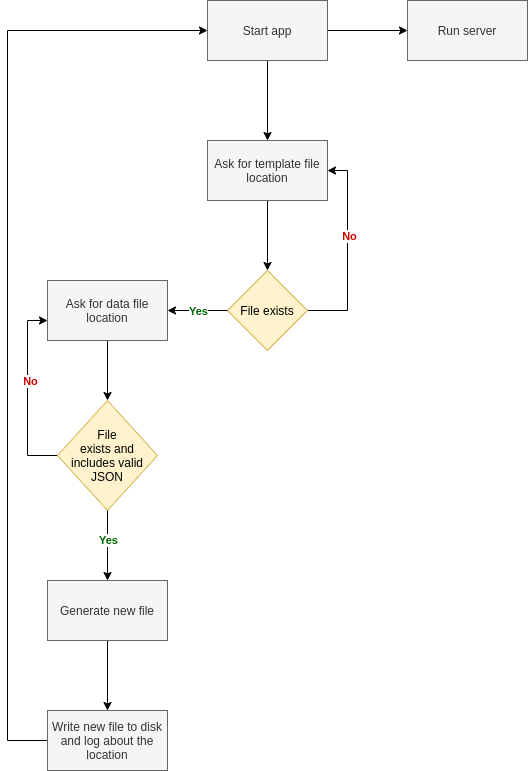

The diagram above was exported from draw.io. Its source (the exported page's mxGraphModel, read from the mxfile embedded in the PNG):
<mxGraphModel dx="1315" dy="875" grid="1" gridSize="10" guides="1" tooltips="1" connect="1" arrows="1" fold="1" page="1" pageScale="1" pageWidth="827" pageHeight="1169" math="0" shadow="0">
  <root>
    <mxCell id="WIyWlLk6GJQsqaUBKTNV-0" />
    <mxCell id="WIyWlLk6GJQsqaUBKTNV-1" parent="WIyWlLk6GJQsqaUBKTNV-0" />
    <mxCell id="Gfjzqffllpb8XOLf04O9-2" value="" style="edgeStyle=orthogonalEdgeStyle;rounded=0;orthogonalLoop=1;jettySize=auto;html=1;" edge="1" parent="WIyWlLk6GJQsqaUBKTNV-1" source="Gfjzqffllpb8XOLf04O9-0" target="Gfjzqffllpb8XOLf04O9-1">
      <mxGeometry relative="1" as="geometry" />
    </mxCell>
    <mxCell id="Gfjzqffllpb8XOLf04O9-4" value="" style="edgeStyle=orthogonalEdgeStyle;rounded=0;orthogonalLoop=1;jettySize=auto;html=1;" edge="1" parent="WIyWlLk6GJQsqaUBKTNV-1" source="Gfjzqffllpb8XOLf04O9-0" target="Gfjzqffllpb8XOLf04O9-3">
      <mxGeometry relative="1" as="geometry" />
    </mxCell>
    <mxCell id="Gfjzqffllpb8XOLf04O9-0" value="Start app" style="rounded=0;whiteSpace=wrap;html=1;fillColor=#f5f5f5;strokeColor=#666666;fontColor=#333333;" vertex="1" parent="WIyWlLk6GJQsqaUBKTNV-1">
      <mxGeometry x="280" y="40" width="120" height="60" as="geometry" />
    </mxCell>
    <mxCell id="Gfjzqffllpb8XOLf04O9-1" value="Run server" style="rounded=0;whiteSpace=wrap;html=1;fillColor=#f5f5f5;strokeColor=#666666;fontColor=#333333;" vertex="1" parent="WIyWlLk6GJQsqaUBKTNV-1">
      <mxGeometry x="480" y="40" width="120" height="60" as="geometry" />
    </mxCell>
    <mxCell id="Gfjzqffllpb8XOLf04O9-6" value="" style="edgeStyle=orthogonalEdgeStyle;rounded=0;orthogonalLoop=1;jettySize=auto;html=1;" edge="1" parent="WIyWlLk6GJQsqaUBKTNV-1" source="Gfjzqffllpb8XOLf04O9-3" target="Gfjzqffllpb8XOLf04O9-5">
      <mxGeometry relative="1" as="geometry" />
    </mxCell>
    <mxCell id="Gfjzqffllpb8XOLf04O9-3" value="Ask for template file location" style="rounded=0;whiteSpace=wrap;html=1;fillColor=#f5f5f5;strokeColor=#666666;fontColor=#333333;" vertex="1" parent="WIyWlLk6GJQsqaUBKTNV-1">
      <mxGeometry x="280" y="180" width="120" height="60" as="geometry" />
    </mxCell>
    <mxCell id="Gfjzqffllpb8XOLf04O9-8" value="" style="edgeStyle=orthogonalEdgeStyle;rounded=0;orthogonalLoop=1;jettySize=auto;html=1;entryX=1;entryY=0.5;entryDx=0;entryDy=0;" edge="1" parent="WIyWlLk6GJQsqaUBKTNV-1" source="Gfjzqffllpb8XOLf04O9-5" target="Gfjzqffllpb8XOLf04O9-3">
      <mxGeometry relative="1" as="geometry">
        <mxPoint x="420" y="210" as="targetPoint" />
        <Array as="points">
          <mxPoint x="420" y="350" />
          <mxPoint x="420" y="210" />
        </Array>
      </mxGeometry>
    </mxCell>
    <mxCell id="Gfjzqffllpb8XOLf04O9-9" value="&lt;font color=&quot;#cc0000&quot;&gt;No&lt;/font&gt;" style="edgeLabel;html=1;align=center;verticalAlign=middle;resizable=0;points=[];fontStyle=1" vertex="1" connectable="0" parent="Gfjzqffllpb8XOLf04O9-8">
      <mxGeometry x="0.1587" y="-1" relative="1" as="geometry">
        <mxPoint as="offset" />
      </mxGeometry>
    </mxCell>
    <mxCell id="Gfjzqffllpb8XOLf04O9-5" value="File exists" style="rhombus;whiteSpace=wrap;html=1;rounded=0;fillColor=#fff2cc;strokeColor=#d6b656;" vertex="1" parent="WIyWlLk6GJQsqaUBKTNV-1">
      <mxGeometry x="300" y="310" width="80" height="80" as="geometry" />
    </mxCell>
    <mxCell id="Gfjzqffllpb8XOLf04O9-13" value="" style="edgeStyle=orthogonalEdgeStyle;rounded=0;orthogonalLoop=1;jettySize=auto;html=1;" edge="1" parent="WIyWlLk6GJQsqaUBKTNV-1" source="Gfjzqffllpb8XOLf04O9-10" target="Gfjzqffllpb8XOLf04O9-12">
      <mxGeometry relative="1" as="geometry" />
    </mxCell>
    <mxCell id="Gfjzqffllpb8XOLf04O9-10" value="Ask for data file location" style="whiteSpace=wrap;html=1;rounded=0;fillColor=#f5f5f5;strokeColor=#666666;fontColor=#333333;" vertex="1" parent="WIyWlLk6GJQsqaUBKTNV-1">
      <mxGeometry x="120" y="320" width="120" height="60" as="geometry" />
    </mxCell>
    <mxCell id="Gfjzqffllpb8XOLf04O9-21" value="" style="edgeStyle=orthogonalEdgeStyle;rounded=0;orthogonalLoop=1;jettySize=auto;html=1;entryX=0;entryY=0.667;entryDx=0;entryDy=0;entryPerimeter=0;" edge="1" parent="WIyWlLk6GJQsqaUBKTNV-1" source="Gfjzqffllpb8XOLf04O9-12" target="Gfjzqffllpb8XOLf04O9-10">
      <mxGeometry relative="1" as="geometry">
        <mxPoint x="110" y="360" as="targetPoint" />
        <Array as="points">
          <mxPoint x="100" y="495" />
          <mxPoint x="100" y="360" />
        </Array>
      </mxGeometry>
    </mxCell>
    <mxCell id="Gfjzqffllpb8XOLf04O9-24" value="&lt;font color=&quot;#cc0000&quot;&gt;&lt;b&gt;No&lt;/b&gt;&lt;/font&gt;" style="edgeLabel;html=1;align=center;verticalAlign=middle;resizable=0;points=[];" vertex="1" connectable="0" parent="Gfjzqffllpb8XOLf04O9-21">
      <mxGeometry x="0.1325" y="-2" relative="1" as="geometry">
        <mxPoint as="offset" />
      </mxGeometry>
    </mxCell>
    <mxCell id="Gfjzqffllpb8XOLf04O9-12" value="File&lt;br&gt;&amp;nbsp;exists and &lt;br&gt;includes valid&lt;br&gt;JSON" style="rhombus;whiteSpace=wrap;html=1;rounded=0;fillColor=#fff2cc;strokeColor=#d6b656;" vertex="1" parent="WIyWlLk6GJQsqaUBKTNV-1">
      <mxGeometry x="130" y="440" width="100" height="110" as="geometry" />
    </mxCell>
    <mxCell id="Gfjzqffllpb8XOLf04O9-32" value="" style="edgeStyle=orthogonalEdgeStyle;rounded=0;orthogonalLoop=1;jettySize=auto;html=1;" edge="1" parent="WIyWlLk6GJQsqaUBKTNV-1" source="Gfjzqffllpb8XOLf04O9-27">
      <mxGeometry relative="1" as="geometry">
        <mxPoint x="180" y="750" as="targetPoint" />
      </mxGeometry>
    </mxCell>
    <mxCell id="Gfjzqffllpb8XOLf04O9-27" value="Generate new file" style="whiteSpace=wrap;html=1;rounded=0;fillColor=#f5f5f5;strokeColor=#666666;fontColor=#333333;" vertex="1" parent="WIyWlLk6GJQsqaUBKTNV-1">
      <mxGeometry x="120" y="620" width="120" height="60" as="geometry" />
    </mxCell>
    <mxCell id="Gfjzqffllpb8XOLf04O9-35" value="" style="edgeStyle=orthogonalEdgeStyle;rounded=0;orthogonalLoop=1;jettySize=auto;html=1;entryX=0;entryY=0.5;entryDx=0;entryDy=0;" edge="1" parent="WIyWlLk6GJQsqaUBKTNV-1" source="Gfjzqffllpb8XOLf04O9-31" target="Gfjzqffllpb8XOLf04O9-0">
      <mxGeometry relative="1" as="geometry">
        <mxPoint x="80" y="70" as="targetPoint" />
        <Array as="points">
          <mxPoint x="80" y="780" />
          <mxPoint x="80" y="70" />
        </Array>
      </mxGeometry>
    </mxCell>
    <mxCell id="Gfjzqffllpb8XOLf04O9-31" value="Write new file to disk and log about the location" style="whiteSpace=wrap;html=1;rounded=0;fillColor=#f5f5f5;strokeColor=#666666;fontColor=#333333;" vertex="1" parent="WIyWlLk6GJQsqaUBKTNV-1">
      <mxGeometry x="120" y="750" width="120" height="60" as="geometry" />
    </mxCell>
    <mxCell id="Gfjzqffllpb8XOLf04O9-43" value="" style="edgeStyle=orthogonalEdgeStyle;rounded=0;orthogonalLoop=1;jettySize=auto;html=1;entryX=1;entryY=0.5;entryDx=0;entryDy=0;exitX=0;exitY=0.5;exitDx=0;exitDy=0;" edge="1" parent="WIyWlLk6GJQsqaUBKTNV-1" source="Gfjzqffllpb8XOLf04O9-5" target="Gfjzqffllpb8XOLf04O9-10">
      <mxGeometry relative="1" as="geometry">
        <mxPoint x="290" y="520" as="sourcePoint" />
        <mxPoint x="290" y="380" as="targetPoint" />
        <Array as="points" />
      </mxGeometry>
    </mxCell>
    <mxCell id="Gfjzqffllpb8XOLf04O9-44" value="&lt;font color=&quot;#006600&quot;&gt;Yes&lt;/font&gt;" style="edgeLabel;html=1;align=center;verticalAlign=middle;resizable=0;points=[];fontStyle=1" vertex="1" connectable="0" parent="Gfjzqffllpb8XOLf04O9-43">
      <mxGeometry x="0.1587" y="-1" relative="1" as="geometry">
        <mxPoint x="5" y="1" as="offset" />
      </mxGeometry>
    </mxCell>
    <mxCell id="Gfjzqffllpb8XOLf04O9-50" value="" style="edgeStyle=orthogonalEdgeStyle;rounded=0;orthogonalLoop=1;jettySize=auto;html=1;entryX=0.5;entryY=0;entryDx=0;entryDy=0;exitX=0;exitY=0.5;exitDx=0;exitDy=0;" edge="1" parent="WIyWlLk6GJQsqaUBKTNV-1" target="Gfjzqffllpb8XOLf04O9-27">
      <mxGeometry relative="1" as="geometry">
        <mxPoint x="180.00000000000003" y="550" as="sourcePoint" />
        <mxPoint x="120.00000000000003" y="550" as="targetPoint" />
        <Array as="points">
          <mxPoint x="180" y="590" />
          <mxPoint x="180" y="590" />
        </Array>
      </mxGeometry>
    </mxCell>
    <mxCell id="Gfjzqffllpb8XOLf04O9-51" value="&lt;font color=&quot;#006600&quot;&gt;Yes&lt;/font&gt;" style="edgeLabel;html=1;align=center;verticalAlign=middle;resizable=0;points=[];fontStyle=1" vertex="1" connectable="0" parent="Gfjzqffllpb8XOLf04O9-50">
      <mxGeometry x="0.1587" y="-1" relative="1" as="geometry">
        <mxPoint x="1" y="-11" as="offset" />
      </mxGeometry>
    </mxCell>
  </root>
</mxGraphModel>